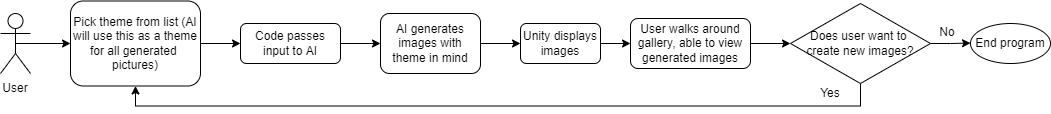

The diagram above was exported from draw.io. Its source (the exported page's mxGraphModel, read from the mxfile embedded in the PNG):
<mxGraphModel dx="868" dy="450" grid="1" gridSize="10" guides="1" tooltips="1" connect="1" arrows="1" fold="1" page="1" pageScale="1" pageWidth="850" pageHeight="1100" math="0" shadow="0">
  <root>
    <mxCell id="0" />
    <mxCell id="1" parent="0" />
    <mxCell id="BQC3b7BboDQpf7Hgj_9s-15" style="edgeStyle=orthogonalEdgeStyle;rounded=0;orthogonalLoop=1;jettySize=auto;html=1;exitX=1;exitY=0.5;exitDx=0;exitDy=0;" parent="1" source="BQC3b7BboDQpf7Hgj_9s-7" target="BQC3b7BboDQpf7Hgj_9s-16" edge="1">
      <mxGeometry relative="1" as="geometry">
        <mxPoint x="540" y="249.79999999999995" as="targetPoint" />
      </mxGeometry>
    </mxCell>
    <mxCell id="BQC3b7BboDQpf7Hgj_9s-7" value="AI generates images with theme in mind" style="rounded=1;whiteSpace=wrap;html=1;fontSize=12;glass=0;strokeWidth=1;shadow=0;" parent="1" vertex="1">
      <mxGeometry x="390" y="220" width="100" height="60" as="geometry" />
    </mxCell>
    <mxCell id="BQC3b7BboDQpf7Hgj_9s-8" style="edgeStyle=orthogonalEdgeStyle;rounded=0;orthogonalLoop=1;jettySize=auto;html=1;exitX=1;exitY=0.5;exitDx=0;exitDy=0;entryX=0;entryY=0.5;entryDx=0;entryDy=0;" parent="1" source="BQC3b7BboDQpf7Hgj_9s-9" target="BQC3b7BboDQpf7Hgj_9s-7" edge="1">
      <mxGeometry relative="1" as="geometry" />
    </mxCell>
    <mxCell id="BQC3b7BboDQpf7Hgj_9s-9" value="Code passes input to AI" style="rounded=1;whiteSpace=wrap;html=1;fontSize=12;glass=0;strokeWidth=1;shadow=0;" parent="1" vertex="1">
      <mxGeometry x="250" y="230" width="100" height="40" as="geometry" />
    </mxCell>
    <mxCell id="BQC3b7BboDQpf7Hgj_9s-10" style="edgeStyle=orthogonalEdgeStyle;rounded=0;orthogonalLoop=1;jettySize=auto;html=1;exitX=1;exitY=0.5;exitDx=0;exitDy=0;entryX=0;entryY=0.5;entryDx=0;entryDy=0;" parent="1" source="BQC3b7BboDQpf7Hgj_9s-11" target="BQC3b7BboDQpf7Hgj_9s-9" edge="1">
      <mxGeometry relative="1" as="geometry" />
    </mxCell>
    <mxCell id="BQC3b7BboDQpf7Hgj_9s-11" value="Pick theme from list (AI will use this as a theme for all generated &lt;br&gt;pictures)" style="rounded=1;whiteSpace=wrap;html=1;fontSize=12;glass=0;strokeWidth=1;shadow=0;" parent="1" vertex="1">
      <mxGeometry x="80" y="207.5" width="130" height="85" as="geometry" />
    </mxCell>
    <mxCell id="BQC3b7BboDQpf7Hgj_9s-12" style="edgeStyle=orthogonalEdgeStyle;rounded=0;orthogonalLoop=1;jettySize=auto;html=1;exitX=0.5;exitY=0.5;exitDx=0;exitDy=0;exitPerimeter=0;entryX=0;entryY=0.5;entryDx=0;entryDy=0;" parent="1" source="BQC3b7BboDQpf7Hgj_9s-13" target="BQC3b7BboDQpf7Hgj_9s-11" edge="1">
      <mxGeometry relative="1" as="geometry" />
    </mxCell>
    <mxCell id="BQC3b7BboDQpf7Hgj_9s-13" value="Actor" style="shape=umlActor;verticalLabelPosition=bottom;verticalAlign=top;html=1;outlineConnect=0;" parent="1" vertex="1">
      <mxGeometry x="10" y="220" width="30" height="60" as="geometry" />
    </mxCell>
    <mxCell id="BQC3b7BboDQpf7Hgj_9s-14" value="User" style="text;html=1;align=center;verticalAlign=middle;whiteSpace=wrap;rounded=0;fillColor=#FFFFFF;" parent="1" vertex="1">
      <mxGeometry x="10" y="285" width="30" height="20" as="geometry" />
    </mxCell>
    <mxCell id="BQC3b7BboDQpf7Hgj_9s-17" style="edgeStyle=orthogonalEdgeStyle;rounded=0;orthogonalLoop=1;jettySize=auto;html=1;" parent="1" source="BQC3b7BboDQpf7Hgj_9s-16" target="BQC3b7BboDQpf7Hgj_9s-18" edge="1">
      <mxGeometry relative="1" as="geometry">
        <mxPoint x="670" y="250" as="targetPoint" />
      </mxGeometry>
    </mxCell>
    <mxCell id="BQC3b7BboDQpf7Hgj_9s-16" value="Unity displays images" style="rounded=1;whiteSpace=wrap;html=1;" parent="1" vertex="1">
      <mxGeometry x="530" y="230" width="80" height="40" as="geometry" />
    </mxCell>
    <mxCell id="BQC3b7BboDQpf7Hgj_9s-22" style="edgeStyle=orthogonalEdgeStyle;rounded=0;orthogonalLoop=1;jettySize=auto;html=1;exitX=1;exitY=0.5;exitDx=0;exitDy=0;entryX=0;entryY=0.5;entryDx=0;entryDy=0;" parent="1" source="BQC3b7BboDQpf7Hgj_9s-18" target="BQC3b7BboDQpf7Hgj_9s-19" edge="1">
      <mxGeometry relative="1" as="geometry" />
    </mxCell>
    <mxCell id="BQC3b7BboDQpf7Hgj_9s-18" value="User walks around gallery, able to view generated images" style="rounded=1;whiteSpace=wrap;html=1;" parent="1" vertex="1">
      <mxGeometry x="640" y="225" width="120" height="50" as="geometry" />
    </mxCell>
    <mxCell id="BQC3b7BboDQpf7Hgj_9s-23" style="edgeStyle=orthogonalEdgeStyle;rounded=0;orthogonalLoop=1;jettySize=auto;html=1;exitX=0.5;exitY=1;exitDx=0;exitDy=0;entryX=0.5;entryY=1;entryDx=0;entryDy=0;" parent="1" source="BQC3b7BboDQpf7Hgj_9s-19" target="BQC3b7BboDQpf7Hgj_9s-11" edge="1">
      <mxGeometry relative="1" as="geometry" />
    </mxCell>
    <mxCell id="BQC3b7BboDQpf7Hgj_9s-24" style="edgeStyle=orthogonalEdgeStyle;rounded=0;orthogonalLoop=1;jettySize=auto;html=1;exitX=1;exitY=0.5;exitDx=0;exitDy=0;" parent="1" source="BQC3b7BboDQpf7Hgj_9s-19" edge="1">
      <mxGeometry relative="1" as="geometry">
        <mxPoint x="980" y="249.58823529411768" as="targetPoint" />
      </mxGeometry>
    </mxCell>
    <mxCell id="BQC3b7BboDQpf7Hgj_9s-19" value="Does user want to &lt;br&gt;create new images?" style="rhombus;whiteSpace=wrap;html=1;" parent="1" vertex="1">
      <mxGeometry x="800" y="210" width="140" height="80" as="geometry" />
    </mxCell>
    <mxCell id="BQC3b7BboDQpf7Hgj_9s-26" value="Yes" style="text;html=1;strokeColor=none;fillColor=none;align=center;verticalAlign=middle;whiteSpace=wrap;rounded=0;" parent="1" vertex="1">
      <mxGeometry x="830" y="290" width="20" height="20" as="geometry" />
    </mxCell>
    <mxCell id="BQC3b7BboDQpf7Hgj_9s-27" value="No" style="text;html=1;strokeColor=none;fillColor=none;align=center;verticalAlign=middle;whiteSpace=wrap;rounded=0;" parent="1" vertex="1">
      <mxGeometry x="947" y="231" width="20" height="15" as="geometry" />
    </mxCell>
    <mxCell id="BQC3b7BboDQpf7Hgj_9s-28" value="End program" style="ellipse;whiteSpace=wrap;html=1;" parent="1" vertex="1">
      <mxGeometry x="980" y="230" width="80" height="40" as="geometry" />
    </mxCell>
  </root>
</mxGraphModel>